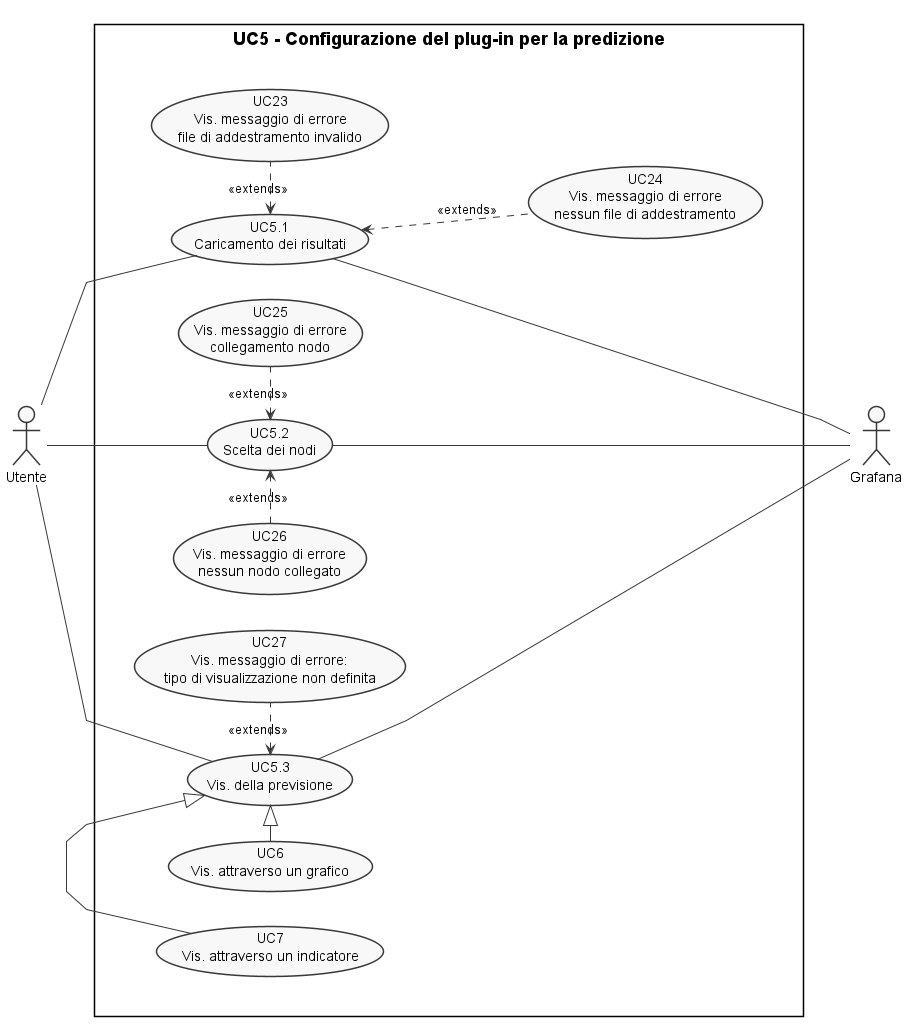

The diagram above was rendered by PlantUML. Its source (embedded in the PNG):
@startuml uc5
!include ../style.pu

skinparam RectangleFontSize 18

actor :Utente: as A
actor :Grafana: as A1

rectangle "UC5 - Configurazione del plug-in per la predizione"{
  together {
  usecase (UC5.1) as "UC5.1\n Caricamento dei risultati"
  usecase (UC5.2) as "UC5.2\n Scelta dei nodi"
  usecase (UC5.3) as "UC5.3\n Vis. della previsione"

  usecase (UC23) as "UC23\n Vis. messaggio di errore \n file di addestramento invalido"
  usecase (UC24) as "UC24\n Vis. messaggio di errore \n nessun file di addestramento"

  usecase (UC25) as "UC25\n Vis. messaggio di errore \n collegamento nodo"
  usecase (UC26) as "UC26\n Vis. messaggio di errore \n nessun nodo collegato"

  usecase (UC6) as "UC6\n Vis. attraverso un grafico"
  usecase (UC7) as "UC7\n Vis. attraverso un indicatore"
  usecase (UC27) as "UC27\n Vis. messaggio di errore: \n tipo di visualizzazione non definita"
  }
}

:A: -- (UC5.1)
:A: -- (UC5.2)
:A: -- (UC5.3)
(UC5.1) --- :A1:
(UC5.2) --- :A1:
(UC5.3) --- :A1:

(UC5.1) <. (UC23) : <<extends>>
(UC5.1) <. (UC24) : <<extends>>

(UC23)-[hidden]-(UC24)

(UC5.2) <. (UC25) : <<extends>>
(UC5.2) <.left. (UC26) : <<extends>>

(UC5.3) <. (UC27) : <<extends>>
(UC5.3) <|-left- (UC6)
(UC5.3) <|-left- (UC7)


@endluml